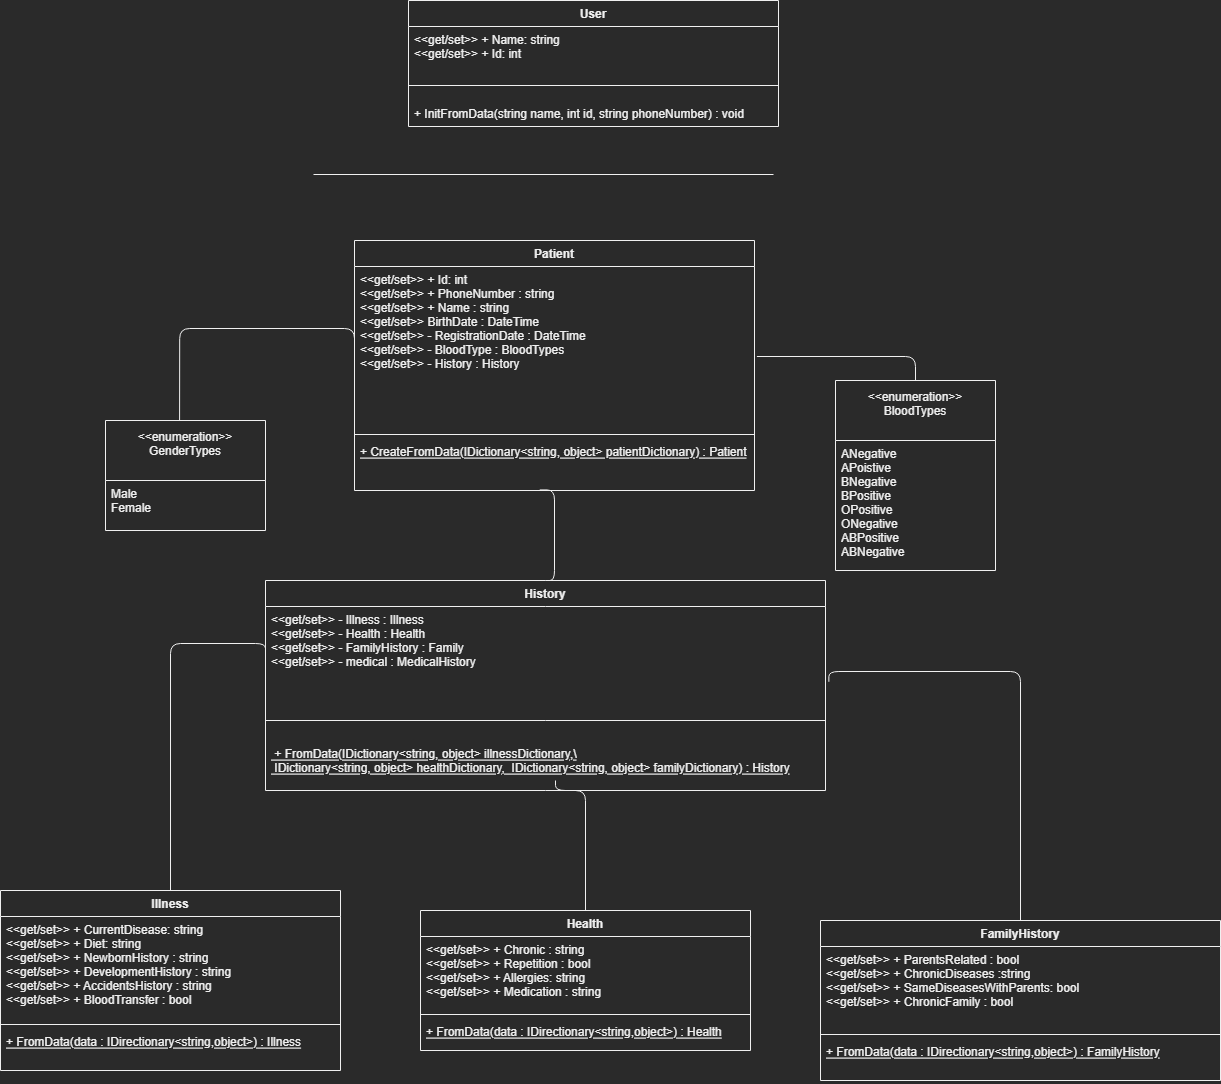

The diagram above was exported from draw.io. Its source (the exported page's mxGraphModel, read from the mxfile embedded in the PNG):
<mxGraphModel dx="2844" dy="1474" grid="1" gridSize="10" guides="1" tooltips="1" connect="1" arrows="1" fold="1" page="1" pageScale="1" pageWidth="1169" pageHeight="1654" math="0" shadow="0">
  <root>
    <mxCell id="WIyWlLk6GJQsqaUBKTNV-0" />
    <mxCell id="WIyWlLk6GJQsqaUBKTNV-1" parent="WIyWlLk6GJQsqaUBKTNV-0" />
    <mxCell id="dGMVBDAYH99HtKhtOa8p-6" value="User" style="swimlane;fontStyle=1;align=center;verticalAlign=top;childLayout=stackLayout;horizontal=1;startSize=26;horizontalStack=0;resizeParent=1;resizeParentMax=0;resizeLast=0;collapsible=1;marginBottom=0;rounded=0;sketch=0;" parent="WIyWlLk6GJQsqaUBKTNV-1" vertex="1">
      <mxGeometry x="993" y="50" width="370" height="126" as="geometry">
        <mxRectangle x="60" y="40" width="60" height="26" as="alternateBounds" />
      </mxGeometry>
    </mxCell>
    <mxCell id="dGMVBDAYH99HtKhtOa8p-7" value="&lt;&lt;get/set&gt;&gt; + Name: string&#10;&lt;&lt;get/set&gt;&gt; + Id: int&#10;&#10;&#10;" style="text;strokeColor=none;fillColor=none;align=left;verticalAlign=top;spacingLeft=4;spacingRight=4;overflow=hidden;rotatable=0;points=[[0,0.5],[1,0.5]];portConstraint=eastwest;rounded=0;sketch=0;" parent="dGMVBDAYH99HtKhtOa8p-6" vertex="1">
      <mxGeometry y="26" width="370" height="44" as="geometry" />
    </mxCell>
    <mxCell id="dGMVBDAYH99HtKhtOa8p-8" value="" style="line;strokeWidth=1;fillColor=none;align=left;verticalAlign=middle;spacingTop=-1;spacingLeft=3;spacingRight=3;rotatable=0;labelPosition=right;points=[];portConstraint=eastwest;rounded=0;sketch=0;" parent="dGMVBDAYH99HtKhtOa8p-6" vertex="1">
      <mxGeometry y="70" width="370" height="30" as="geometry" />
    </mxCell>
    <mxCell id="dGMVBDAYH99HtKhtOa8p-9" value="+ InitFromData(string name, int id, string phoneNumber) : void" style="text;strokeColor=none;fillColor=none;align=left;verticalAlign=top;spacingLeft=4;spacingRight=4;overflow=hidden;rotatable=0;points=[[0,0.5],[1,0.5]];portConstraint=eastwest;rounded=0;sketch=0;" parent="dGMVBDAYH99HtKhtOa8p-6" vertex="1">
      <mxGeometry y="100" width="370" height="26" as="geometry" />
    </mxCell>
    <mxCell id="dGMVBDAYH99HtKhtOa8p-10" value="" style="line;strokeWidth=1;fillColor=none;align=left;verticalAlign=middle;spacingTop=-1;spacingLeft=3;spacingRight=3;rotatable=0;labelPosition=right;points=[];portConstraint=eastwest;rounded=0;sketch=0;" parent="WIyWlLk6GJQsqaUBKTNV-1" vertex="1">
      <mxGeometry x="898" y="220" width="460" height="8" as="geometry" />
    </mxCell>
    <mxCell id="dGMVBDAYH99HtKhtOa8p-11" value="Patient" style="swimlane;fontStyle=1;align=center;verticalAlign=top;childLayout=stackLayout;horizontal=1;startSize=26;horizontalStack=0;resizeParent=1;resizeParentMax=0;resizeLast=0;collapsible=1;marginBottom=0;rounded=0;sketch=0;" parent="WIyWlLk6GJQsqaUBKTNV-1" vertex="1">
      <mxGeometry x="939" y="290" width="400" height="250" as="geometry" />
    </mxCell>
    <mxCell id="dGMVBDAYH99HtKhtOa8p-12" value="&lt;&lt;get/set&gt;&gt; + Id: int&#10;&lt;&lt;get/set&gt;&gt; + PhoneNumber : string&#10;&lt;&lt;get/set&gt;&gt; + Name : string&#10;&lt;&lt;get/set&gt;&gt; BirthDate : DateTime&#10;&lt;&lt;get/set&gt;&gt; - RegistrationDate : DateTime&#10;&lt;&lt;get/set&gt;&gt; - BloodType : BloodTypes&#10;&lt;&lt;get/set&gt;&gt; - History : History&#10;" style="text;strokeColor=none;fillColor=none;align=left;verticalAlign=top;spacingLeft=4;spacingRight=4;overflow=hidden;rotatable=0;points=[[0,0.5],[1,0.5]];portConstraint=eastwest;rounded=0;sketch=0;" parent="dGMVBDAYH99HtKhtOa8p-11" vertex="1">
      <mxGeometry y="26" width="400" height="164" as="geometry" />
    </mxCell>
    <mxCell id="dGMVBDAYH99HtKhtOa8p-13" value="" style="line;strokeWidth=1;fillColor=none;align=left;verticalAlign=middle;spacingTop=-1;spacingLeft=3;spacingRight=3;rotatable=0;labelPosition=right;points=[];portConstraint=eastwest;rounded=0;sketch=0;" parent="dGMVBDAYH99HtKhtOa8p-11" vertex="1">
      <mxGeometry y="190" width="400" height="8" as="geometry" />
    </mxCell>
    <mxCell id="dGMVBDAYH99HtKhtOa8p-14" value="+ CreateFromData(IDictionary&lt;string, object&gt; patientDictionary) : Patient" style="text;strokeColor=none;fillColor=none;align=left;verticalAlign=top;spacingLeft=4;spacingRight=4;overflow=hidden;rotatable=0;points=[[0,0.5],[1,0.5]];portConstraint=eastwest;rounded=0;sketch=0;fontStyle=4" parent="dGMVBDAYH99HtKhtOa8p-11" vertex="1">
      <mxGeometry y="198" width="400" height="52" as="geometry" />
    </mxCell>
    <mxCell id="dGMVBDAYH99HtKhtOa8p-16" value="&lt;&lt;enumeration&gt;&gt;&#10;GenderTypes&#10;" style="swimlane;fontStyle=0;childLayout=stackLayout;horizontal=1;startSize=60;horizontalStack=0;resizeParent=1;resizeParentMax=0;resizeLast=0;collapsible=1;marginBottom=0;rounded=0;sketch=0;" parent="WIyWlLk6GJQsqaUBKTNV-1" vertex="1">
      <mxGeometry x="690" y="470" width="160" height="110" as="geometry" />
    </mxCell>
    <mxCell id="dGMVBDAYH99HtKhtOa8p-17" value="Male&#10;Female&#10;" style="text;strokeColor=none;fillColor=none;align=left;verticalAlign=top;spacingLeft=4;spacingRight=4;overflow=hidden;rotatable=0;points=[[0,0.5],[1,0.5]];portConstraint=eastwest;rounded=0;sketch=0;" parent="dGMVBDAYH99HtKhtOa8p-16" vertex="1">
      <mxGeometry y="60" width="160" height="50" as="geometry" />
    </mxCell>
    <mxCell id="dGMVBDAYH99HtKhtOa8p-27" value="" style="endArrow=none;html=1;edgeStyle=orthogonalEdgeStyle;rounded=1;sketch=0;curved=0;entryX=0.463;entryY=0;entryDx=0;entryDy=0;entryPerimeter=0;exitX=0;exitY=0.5;exitDx=0;exitDy=0;" parent="WIyWlLk6GJQsqaUBKTNV-1" source="dGMVBDAYH99HtKhtOa8p-12" target="dGMVBDAYH99HtKhtOa8p-16" edge="1">
      <mxGeometry relative="1" as="geometry">
        <mxPoint x="944" y="378" as="sourcePoint" />
        <mxPoint x="944" y="470" as="targetPoint" />
        <Array as="points">
          <mxPoint x="939" y="378" />
          <mxPoint x="764" y="378" />
        </Array>
      </mxGeometry>
    </mxCell>
    <mxCell id="dGMVBDAYH99HtKhtOa8p-30" value="History&#10;" style="swimlane;fontStyle=1;align=center;verticalAlign=top;childLayout=stackLayout;horizontal=1;startSize=26;horizontalStack=0;resizeParent=1;resizeParentMax=0;resizeLast=0;collapsible=1;marginBottom=0;rounded=0;sketch=0;" parent="WIyWlLk6GJQsqaUBKTNV-1" vertex="1">
      <mxGeometry x="850" y="630" width="560" height="210" as="geometry" />
    </mxCell>
    <mxCell id="dGMVBDAYH99HtKhtOa8p-31" value="&lt;&lt;get/set&gt;&gt; - Illness : Illness&#10;&lt;&lt;get/set&gt;&gt; - Health : Health&#10;&lt;&lt;get/set&gt;&gt; - FamilyHistory : Family&#10;&lt;&lt;get/set&gt;&gt; - medical : MedicalHistory&#10;&#10;" style="text;strokeColor=none;fillColor=none;align=left;verticalAlign=top;spacingLeft=4;spacingRight=4;overflow=hidden;rotatable=0;points=[[0,0.5],[1,0.5]];portConstraint=eastwest;rounded=0;sketch=0;" parent="dGMVBDAYH99HtKhtOa8p-30" vertex="1">
      <mxGeometry y="26" width="560" height="94" as="geometry" />
    </mxCell>
    <mxCell id="dGMVBDAYH99HtKhtOa8p-32" value="" style="line;strokeWidth=1;fillColor=none;align=left;verticalAlign=middle;spacingTop=-1;spacingLeft=3;spacingRight=3;rotatable=0;labelPosition=right;points=[];portConstraint=eastwest;rounded=0;sketch=0;" parent="dGMVBDAYH99HtKhtOa8p-30" vertex="1">
      <mxGeometry y="120" width="560" height="40" as="geometry" />
    </mxCell>
    <mxCell id="dGMVBDAYH99HtKhtOa8p-33" value=" + FromData(IDictionary&lt;string, object&gt; illnessDictionary,\&#10; IDictionary&lt;string, object&gt; healthDictionary,  IDictionary&lt;string, object&gt; familyDictionary) : History" style="text;strokeColor=none;fillColor=none;align=left;verticalAlign=top;spacingLeft=4;spacingRight=4;overflow=hidden;rotatable=0;points=[[0,0.5],[1,0.5]];portConstraint=eastwest;rounded=0;sketch=0;fontStyle=4" parent="dGMVBDAYH99HtKhtOa8p-30" vertex="1">
      <mxGeometry y="160" width="560" height="50" as="geometry" />
    </mxCell>
    <mxCell id="dGMVBDAYH99HtKhtOa8p-34" value="" style="endArrow=none;html=1;edgeStyle=orthogonalEdgeStyle;rounded=1;sketch=0;curved=0;entryX=0.5;entryY=0;entryDx=0;entryDy=0;exitX=0.463;exitY=0.989;exitDx=0;exitDy=0;exitPerimeter=0;" parent="WIyWlLk6GJQsqaUBKTNV-1" source="dGMVBDAYH99HtKhtOa8p-14" target="dGMVBDAYH99HtKhtOa8p-30" edge="1">
      <mxGeometry relative="1" as="geometry">
        <mxPoint x="1054" y="580" as="sourcePoint" />
        <mxPoint x="1214" y="580" as="targetPoint" />
        <Array as="points">
          <mxPoint x="1139" y="539" />
        </Array>
      </mxGeometry>
    </mxCell>
    <mxCell id="dGMVBDAYH99HtKhtOa8p-46" style="edgeStyle=elbowEdgeStyle;rounded=1;sketch=0;orthogonalLoop=1;jettySize=auto;elbow=vertical;html=1;exitX=0.5;exitY=0;exitDx=0;exitDy=0;entryX=1.006;entryY=0.549;entryDx=0;entryDy=0;entryPerimeter=0;endArrow=none;endFill=0;" parent="WIyWlLk6GJQsqaUBKTNV-1" source="dGMVBDAYH99HtKhtOa8p-44" target="dGMVBDAYH99HtKhtOa8p-12" edge="1">
      <mxGeometry relative="1" as="geometry">
        <Array as="points">
          <mxPoint x="1374" y="406" />
        </Array>
      </mxGeometry>
    </mxCell>
    <mxCell id="dGMVBDAYH99HtKhtOa8p-44" value="&lt;&lt;enumeration&gt;&gt;&#10;BloodTypes&#10;" style="swimlane;fontStyle=0;childLayout=stackLayout;horizontal=1;startSize=60;horizontalStack=0;resizeParent=1;resizeParentMax=0;resizeLast=0;collapsible=1;marginBottom=0;rounded=0;sketch=0;" parent="WIyWlLk6GJQsqaUBKTNV-1" vertex="1">
      <mxGeometry x="1420" y="430" width="160" height="190" as="geometry" />
    </mxCell>
    <mxCell id="dGMVBDAYH99HtKhtOa8p-45" value="ANegative&#10;APoistive&#10;BNegative&#10;BPositive&#10;OPositive&#10;ONegative&#10;ABPositive&#10;ABNegative" style="text;strokeColor=none;fillColor=none;align=left;verticalAlign=top;spacingLeft=4;spacingRight=4;overflow=hidden;rotatable=0;points=[[0,0.5],[1,0.5]];portConstraint=eastwest;rounded=0;sketch=0;" parent="dGMVBDAYH99HtKhtOa8p-44" vertex="1">
      <mxGeometry y="60" width="160" height="130" as="geometry" />
    </mxCell>
    <mxCell id="dGMVBDAYH99HtKhtOa8p-60" style="edgeStyle=elbowEdgeStyle;rounded=1;sketch=0;orthogonalLoop=1;jettySize=auto;elbow=vertical;html=1;exitX=0.5;exitY=0;exitDx=0;exitDy=0;entryX=0;entryY=0.5;entryDx=0;entryDy=0;endArrow=none;endFill=0;" parent="WIyWlLk6GJQsqaUBKTNV-1" source="dGMVBDAYH99HtKhtOa8p-47" target="dGMVBDAYH99HtKhtOa8p-31" edge="1">
      <mxGeometry relative="1" as="geometry">
        <Array as="points">
          <mxPoint x="895" y="693" />
        </Array>
      </mxGeometry>
    </mxCell>
    <mxCell id="dGMVBDAYH99HtKhtOa8p-47" value="Illness" style="swimlane;fontStyle=1;align=center;verticalAlign=top;childLayout=stackLayout;horizontal=1;startSize=26;horizontalStack=0;resizeParent=1;resizeParentMax=0;resizeLast=0;collapsible=1;marginBottom=0;rounded=0;sketch=0;" parent="WIyWlLk6GJQsqaUBKTNV-1" vertex="1">
      <mxGeometry x="585" y="940" width="340" height="180" as="geometry" />
    </mxCell>
    <mxCell id="dGMVBDAYH99HtKhtOa8p-48" value="&lt;&lt;get/set&gt;&gt; + CurrentDisease: string&#10;&lt;&lt;get/set&gt;&gt; + Diet: string&#10;&lt;&lt;get/set&gt;&gt; + NewbornHistory : string&#10;&lt;&lt;get/set&gt;&gt; + DevelopmentHistory : string&#10;&lt;&lt;get/set&gt;&gt; + AccidentsHistory : string&#10;&lt;&lt;get/set&gt;&gt; + BloodTransfer : bool" style="text;strokeColor=none;fillColor=none;align=left;verticalAlign=top;spacingLeft=4;spacingRight=4;overflow=hidden;rotatable=0;points=[[0,0.5],[1,0.5]];portConstraint=eastwest;rounded=0;sketch=0;" parent="dGMVBDAYH99HtKhtOa8p-47" vertex="1">
      <mxGeometry y="26" width="340" height="104" as="geometry" />
    </mxCell>
    <mxCell id="dGMVBDAYH99HtKhtOa8p-49" value="" style="line;strokeWidth=1;fillColor=none;align=left;verticalAlign=middle;spacingTop=-1;spacingLeft=3;spacingRight=3;rotatable=0;labelPosition=right;points=[];portConstraint=eastwest;rounded=0;sketch=0;" parent="dGMVBDAYH99HtKhtOa8p-47" vertex="1">
      <mxGeometry y="130" width="340" height="8" as="geometry" />
    </mxCell>
    <mxCell id="dGMVBDAYH99HtKhtOa8p-50" value="+ FromData(data : IDirectionary&lt;string,object&gt;) : Illness" style="text;strokeColor=none;fillColor=none;align=left;verticalAlign=top;spacingLeft=4;spacingRight=4;overflow=hidden;rotatable=0;points=[[0,0.5],[1,0.5]];portConstraint=eastwest;rounded=0;sketch=0;fontStyle=4" parent="dGMVBDAYH99HtKhtOa8p-47" vertex="1">
      <mxGeometry y="138" width="340" height="42" as="geometry" />
    </mxCell>
    <mxCell id="dGMVBDAYH99HtKhtOa8p-59" style="edgeStyle=elbowEdgeStyle;rounded=1;sketch=0;orthogonalLoop=1;jettySize=auto;elbow=vertical;html=1;exitX=0.5;exitY=0;exitDx=0;exitDy=0;endArrow=none;endFill=0;" parent="WIyWlLk6GJQsqaUBKTNV-1" source="dGMVBDAYH99HtKhtOa8p-51" edge="1">
      <mxGeometry relative="1" as="geometry">
        <mxPoint x="1140" y="830" as="targetPoint" />
        <Array as="points">
          <mxPoint x="1143" y="840" />
          <mxPoint x="1155" y="850" />
          <mxPoint x="1140" y="880" />
        </Array>
      </mxGeometry>
    </mxCell>
    <mxCell id="dGMVBDAYH99HtKhtOa8p-51" value="Health" style="swimlane;fontStyle=1;align=center;verticalAlign=top;childLayout=stackLayout;horizontal=1;startSize=26;horizontalStack=0;resizeParent=1;resizeParentMax=0;resizeLast=0;collapsible=1;marginBottom=0;rounded=0;sketch=0;" parent="WIyWlLk6GJQsqaUBKTNV-1" vertex="1">
      <mxGeometry x="1005" y="960" width="330" height="140" as="geometry" />
    </mxCell>
    <mxCell id="dGMVBDAYH99HtKhtOa8p-52" value="&lt;&lt;get/set&gt;&gt; + Chronic : string&#10;&lt;&lt;get/set&gt;&gt; + Repetition : bool&#10;&lt;&lt;get/set&gt;&gt; + Allergies: string&#10;&lt;&lt;get/set&gt;&gt; + Medication : string" style="text;strokeColor=none;fillColor=none;align=left;verticalAlign=top;spacingLeft=4;spacingRight=4;overflow=hidden;rotatable=0;points=[[0,0.5],[1,0.5]];portConstraint=eastwest;rounded=0;sketch=0;" parent="dGMVBDAYH99HtKhtOa8p-51" vertex="1">
      <mxGeometry y="26" width="330" height="74" as="geometry" />
    </mxCell>
    <mxCell id="dGMVBDAYH99HtKhtOa8p-53" value="" style="line;strokeWidth=1;fillColor=none;align=left;verticalAlign=middle;spacingTop=-1;spacingLeft=3;spacingRight=3;rotatable=0;labelPosition=right;points=[];portConstraint=eastwest;rounded=0;sketch=0;" parent="dGMVBDAYH99HtKhtOa8p-51" vertex="1">
      <mxGeometry y="100" width="330" height="8" as="geometry" />
    </mxCell>
    <mxCell id="dGMVBDAYH99HtKhtOa8p-54" value="+ FromData(data : IDirectionary&lt;string,object&gt;) : Health" style="text;strokeColor=none;fillColor=none;align=left;verticalAlign=top;spacingLeft=4;spacingRight=4;overflow=hidden;rotatable=0;points=[[0,0.5],[1,0.5]];portConstraint=eastwest;rounded=0;sketch=0;fontStyle=4" parent="dGMVBDAYH99HtKhtOa8p-51" vertex="1">
      <mxGeometry y="108" width="330" height="32" as="geometry" />
    </mxCell>
    <mxCell id="dGMVBDAYH99HtKhtOa8p-61" style="edgeStyle=elbowEdgeStyle;rounded=1;sketch=0;orthogonalLoop=1;jettySize=auto;elbow=vertical;html=1;exitX=0.5;exitY=0;exitDx=0;exitDy=0;entryX=1.006;entryY=0.801;entryDx=0;entryDy=0;entryPerimeter=0;endArrow=none;endFill=0;" parent="WIyWlLk6GJQsqaUBKTNV-1" source="dGMVBDAYH99HtKhtOa8p-55" target="dGMVBDAYH99HtKhtOa8p-31" edge="1">
      <mxGeometry relative="1" as="geometry">
        <Array as="points">
          <mxPoint x="1345" y="721" />
        </Array>
      </mxGeometry>
    </mxCell>
    <mxCell id="dGMVBDAYH99HtKhtOa8p-55" value="FamilyHistory" style="swimlane;fontStyle=1;align=center;verticalAlign=top;childLayout=stackLayout;horizontal=1;startSize=26;horizontalStack=0;resizeParent=1;resizeParentMax=0;resizeLast=0;collapsible=1;marginBottom=0;rounded=0;sketch=0;" parent="WIyWlLk6GJQsqaUBKTNV-1" vertex="1">
      <mxGeometry x="1405" y="970" width="400" height="160" as="geometry" />
    </mxCell>
    <mxCell id="dGMVBDAYH99HtKhtOa8p-56" value="&lt;&lt;get/set&gt;&gt; + ParentsRelated : bool&#10;&lt;&lt;get/set&gt;&gt; + ChronicDiseases :string&#10;&lt;&lt;get/set&gt;&gt; + SameDiseasesWithParents: bool&#10;&lt;&lt;get/set&gt;&gt; + ChronicFamily : bool" style="text;strokeColor=none;fillColor=none;align=left;verticalAlign=top;spacingLeft=4;spacingRight=4;overflow=hidden;rotatable=0;points=[[0,0.5],[1,0.5]];portConstraint=eastwest;rounded=0;sketch=0;" parent="dGMVBDAYH99HtKhtOa8p-55" vertex="1">
      <mxGeometry y="26" width="400" height="84" as="geometry" />
    </mxCell>
    <mxCell id="dGMVBDAYH99HtKhtOa8p-57" value="" style="line;strokeWidth=1;fillColor=none;align=left;verticalAlign=middle;spacingTop=-1;spacingLeft=3;spacingRight=3;rotatable=0;labelPosition=right;points=[];portConstraint=eastwest;rounded=0;sketch=0;" parent="dGMVBDAYH99HtKhtOa8p-55" vertex="1">
      <mxGeometry y="110" width="400" height="8" as="geometry" />
    </mxCell>
    <mxCell id="dGMVBDAYH99HtKhtOa8p-58" value="+ FromData(data : IDirectionary&lt;string,object&gt;) : FamilyHistory" style="text;strokeColor=none;fillColor=none;align=left;verticalAlign=top;spacingLeft=4;spacingRight=4;overflow=hidden;rotatable=0;points=[[0,0.5],[1,0.5]];portConstraint=eastwest;rounded=0;sketch=0;fontStyle=4" parent="dGMVBDAYH99HtKhtOa8p-55" vertex="1">
      <mxGeometry y="118" width="400" height="42" as="geometry" />
    </mxCell>
  </root>
</mxGraphModel>